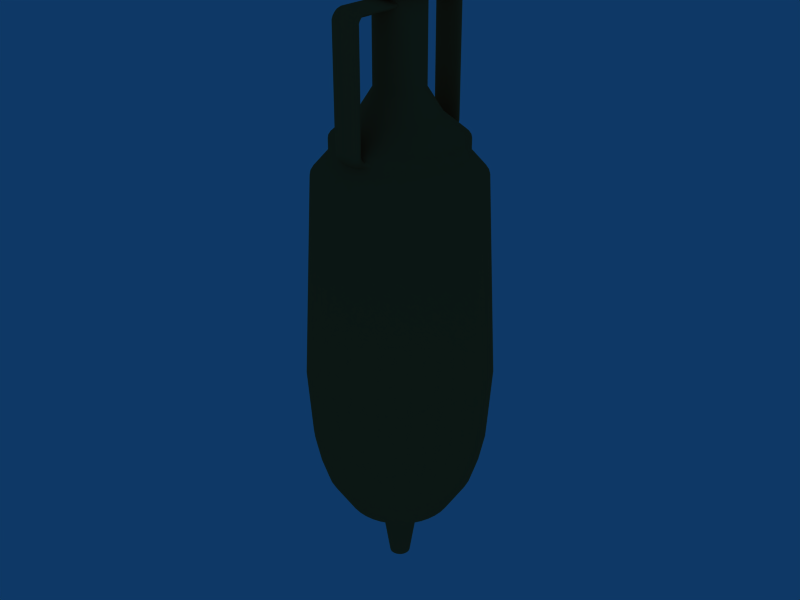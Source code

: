 # Source: amphora.blend  (saved by Blender 2.47.0; exported with 4.5.12 LTS)
import bpy
from mathutils import Matrix  # noqa: F401  (used for matrix-valued properties, if any)

bpy.ops.wm.read_factory_settings(use_empty=True)
scene = bpy.context.scene
scene.name = 'Scene'

# ---- collections
col_collection_1 = bpy.data.collections.new('Collection 1'); scene.collection.children.link(col_collection_1)

# ---- materials (node trees are filled in below, after node groups)
mat_material = bpy.data.materials.new('Material')
mat_material.alpha_threshold = 0.0
mat_material.diffuse_color = (0.8, 0.4, 0.2, 1.0)
mat_material.roughness = 0.5
mat_material.specular_intensity = 0.0
mat_material.line_color = (0.0, 0.0, 0.0, 1.0)

# ---- node groups
ng_auto_smooth = bpy.data.node_groups.new('Auto Smooth', 'GeometryNodeTree')
_s = ng_auto_smooth.interface.new_socket(name='Geometry', in_out='OUTPUT', socket_type='NodeSocketGeometry')
_s = ng_auto_smooth.interface.new_socket(name='Geometry', in_out='INPUT', socket_type='NodeSocketGeometry')
_s = ng_auto_smooth.interface.new_socket(name='Angle', in_out='INPUT', socket_type='NodeSocketFloat')
_s.subtype = 'ANGLE'
_s.min_value = 0.0
_s.max_value = 3.142
ng_auto_smooth.is_modifier = True
_N = ng_auto_smooth.nodes; _L = ng_auto_smooth.links
n0 = _N.new('NodeGroupOutput'); n0.name = 'Group Output'; n0.location = (480, -100)
n1 = _N.new('NodeGroupInput'); n1.name = 'Group Input'; n1.location = (-420, -300)
n2 = _N.new('NodeGroupInput'); n2.name = 'Group Input.001'; n2.location = (-60, -100)
n3 = _N.new('GeometryNodeSetShadeSmooth'); n3.name = 'Set Shade Smooth'; n3.location = (120, -100)
n3.domain = 'EDGE'
n4 = _N.new('GeometryNodeSetShadeSmooth'); n4.name = 'Set Shade Smooth.001'; n4.location = (300, -100)
n5 = _N.new('GeometryNodeInputMeshEdgeAngle'); n5.name = 'Edge Angle'; n5.location = (-420, -220)
n6 = _N.new('GeometryNodeInputEdgeSmooth'); n6.name = 'Is Edge Smooth'; n6.location = (-60, -160)
n7 = _N.new('GeometryNodeInputShadeSmooth'); n7.name = 'Is Face Smooth'; n7.location = (-240, -340)
n8 = _N.new('FunctionNodeBooleanMath'); n8.name = 'Boolean Math'; n8.location = (-60, -220)
n9 = _N.new('FunctionNodeCompare'); n9.name = 'Compare'; n9.location = (-240, -180)
n9.operation = 'LESS_EQUAL'
_L.new(n5.outputs[0], n9.inputs[0])
_L.new(n4.outputs[0], n0.inputs[0])
_L.new(n1.outputs[1], n9.inputs[1])
_L.new(n9.outputs[0], n8.inputs[0])
_L.new(n7.outputs[0], n8.inputs[1])
_L.new(n2.outputs[0], n3.inputs[0])
_L.new(n6.outputs[0], n3.inputs[1])
_L.new(n3.outputs[0], n4.inputs[0])
_L.new(n8.outputs[0], n3.inputs[2])
n0.is_active_output = True

# ---- material node trees

# ---- world
world_world = bpy.data.worlds.new('World'); scene.world = world_world
world_world.color = (0.05656, 0.2208, 0.4)
world_world.use_sun_shadow = False
world_world.sun_shadow_jitter_overblur = 0.0
world_world.cycles.sampling_method = 'MANUAL'
world_world.cycles.sample_map_resolution = 256

# ---- meshes
me_circle = bpy.data.meshes.new('Circle')
me_circle.from_pydata([(-0.7786, 1.373, -1.582e-07), (-0.5006, 1.017, -1.394e-07), (-0.2374, 0.7584, -1.315e-07), (-0.1122, 0.6049, -1.347e-07), (0.0, 0.5, 0.0), (0.0, 0.0, 0.0), (-0.1294, 0.0, 0.0), (-0.2049, 0.5, 0.0), (-0.3659, 0.7099, -1.685e-07), (-0.673, 0.9376, -1.933e-07), (-0.9313, 1.354, -2.296e-07), (-1.015, 1.615, -2.37e-07), (-1.088, 1.972, -2.52e-07), (-1.146, 2.811, -3.107e-07), (-1.015, 5.372, -5.149e-07), (-0.8, 5.618, 0.0), (-0.8, 5.796, 1.1e-08), (-0.4969, 6.052, -6.187e-07), (-0.3, 6.362, 0.0), (-0.3, 7.4, 0.0), (-0.4, 7.4, 0.0), (-0.4, 7.5, 0.0), (-0.2, 7.5, 0.0), (-0.2, 6.226, 0.0), (-0.6417, 5.609, -5.228e-07), (-0.881, 5.313, -5.008e-07), (-0.9131, 1.924, -1.975e-07), (-0.9018, 1.924, -0.1428), (-0.8702, 5.313, -0.1378), (-0.6338, 5.609, -0.1004), (-0.1975, 6.226, -0.03129), (-0.1975, 7.5, -0.03129), (-0.3951, 7.5, -0.06257), (-0.3951, 7.4, -0.06257), (-0.2963, 7.4, -0.04693), (-0.2963, 6.362, -0.04693), (-0.4908, 6.052, -0.07774), (-0.7902, 5.796, -0.1251), (-0.7902, 5.618, -0.1251), (-1.002, 5.372, -0.1588), (-1.132, 2.811, -0.1793), (-1.074, 1.972, -0.1701), (-1.002, 1.615, -0.1587), (-0.9198, 1.354, -0.1457), (-0.6647, 0.9376, -0.1053), (-0.3614, 0.7099, -0.05723), (-0.2024, 0.5, -0.03206), (-0.1278, -8.847e-10, -0.02024), (0.0, 0.0, 0.0), (-3.419e-09, 0.5, -2.691e-10), (-0.1108, 0.6049, -0.01755), (-0.2345, 0.7584, -0.03714), (-0.4944, 1.017, -0.07831), (-0.769, 1.373, -0.1218), (-0.7405, 1.373, -0.2406), (-0.4761, 1.017, -0.1547), (-0.2258, 0.7584, -0.07336), (-0.1067, 0.6049, -0.03466), (-6.754e-09, 0.5, -1.07e-09), (0.0, 0.0, 0.0), (-0.123, -1.748e-09, -0.03998), (-0.1949, 0.5, -0.06333), (-0.348, 0.7099, -0.1131), (-0.6401, 0.9376, -0.208), (-0.8857, 1.354, -0.2878), (-0.9648, 1.615, -0.3135), (-1.034, 1.972, -0.3361), (-1.09, 2.811, -0.3541), (-0.9653, 5.372, -0.3136), (-0.7608, 5.618, -0.2472), (-0.7608, 5.796, -0.2472), (-0.4726, 6.052, -0.1536), (-0.2853, 6.362, -0.09271), (-0.2853, 7.4, -0.0927), (-0.3804, 7.4, -0.1236), (-0.3804, 7.5, -0.1236), (-0.1902, 7.5, -0.0618), (-0.1902, 6.226, -0.0618), (-0.6103, 5.609, -0.1983), (-0.8379, 5.313, -0.2723), (-0.8684, 1.924, -0.2822), (-0.8136, 1.924, -0.4145), (-0.785, 5.313, -0.4), (-0.5718, 5.609, -0.2913), (-0.1782, 6.226, -0.0908), (-0.1782, 7.5, -0.0908), (-0.3564, 7.5, -0.1816), (-0.3564, 7.4, -0.1816), (-0.2673, 7.4, -0.1362), (-0.2673, 6.362, -0.1362), (-0.4428, 6.052, -0.2256), (-0.7128, 5.796, -0.3632), (-0.7128, 5.618, -0.3632), (-0.9043, 5.372, -0.4608), (-1.021, 2.811, -0.5202), (-0.9691, 1.972, -0.4938), (-0.9039, 1.615, -0.4606), (-0.8298, 1.354, -0.4228), (-0.5996, 0.9376, -0.3055), (-0.326, 0.7099, -0.1661), (-0.1826, 0.5, -0.09304), (-0.1153, -2.568e-09, -0.05874), (0.0, 0.0, 0.0), (-9.922e-09, 0.5, -2.382e-09), (-0.09994, 0.6049, -0.05092), (-0.2115, 0.7584, -0.1078), (-0.446, 1.017, -0.2273), (-0.6938, 1.373, -0.3535), (-0.6299, 1.373, -0.4577), (-0.405, 1.017, -0.2942), (-0.192, 0.7584, -0.1395), (-0.09075, 0.6049, -0.06593), (-1.285e-08, 0.5, -4.174e-09), (0.0, 0.0, 0.0), (-0.1047, -3.324e-09, -0.07605), (-0.1658, 0.5, -0.1205), (-0.296, 0.7099, -0.2151), (-0.5445, 0.9376, -0.3956), (-0.7534, 1.354, -0.5474), (-0.8207, 1.615, -0.5963), (-0.8799, 1.972, -0.6393), (-0.927, 2.811, -0.6735), (-0.8211, 5.372, -0.5966), (-0.6472, 5.618, -0.4702), (-0.6472, 5.796, -0.4702), (-0.402, 6.052, -0.2921), (-0.2427, 6.362, -0.1763), (-0.2427, 7.4, -0.1763), (-0.3236, 7.4, -0.2351), (-0.3236, 7.5, -0.2351), (-0.1618, 7.5, -0.1176), (-0.1618, 6.226, -0.1176), (-0.5191, 5.609, -0.3772), (-0.7128, 5.313, -0.5179), (-0.7387, 1.924, -0.5367), (-0.6457, 1.924, -0.6457), (-0.623, 5.313, -0.623), (-0.4538, 5.609, -0.4538), (-0.1414, 6.226, -0.1414), (-0.1414, 7.5, -0.1414), (-0.2828, 7.5, -0.2828), (-0.2828, 7.4, -0.2828), (-0.2121, 7.4, -0.2121), (-0.2121, 6.362, -0.2121), (-0.3514, 6.052, -0.3514), (-0.5657, 5.796, -0.5657), (-0.5657, 5.618, -0.5657), (-0.7177, 5.372, -0.7177), (-0.8103, 2.811, -0.8103), (-0.7691, 1.972, -0.7691), (-0.7174, 1.615, -0.7174), (-0.6585, 1.354, -0.6585), (-0.4759, 0.9376, -0.4759), (-0.2587, 0.7099, -0.2587), (-0.1449, 0.5, -0.1449), (-0.09149, -3.999e-09, -0.09149), (0.0, 0.0, 0.0), (-1.545e-08, 0.5, -6.401e-09), (-0.07932, 0.6049, -0.07932), (-0.1679, 0.7584, -0.1679), (-0.354, 1.017, -0.354), (-0.5506, 1.373, -0.5506), (-0.4577, 1.373, -0.6299), (-0.2942, 1.017, -0.405), (-0.1395, 0.7584, -0.192), (-0.06593, 0.6049, -0.09075), (-1.768e-08, 0.5, -9.009e-09), (0.0, 0.0, 0.0), (-0.07605, -4.575e-09, -0.1047), (-0.1205, 0.5, -0.1658), (-0.2151, 0.7099, -0.296), (-0.3956, 0.9376, -0.5445), (-0.5474, 1.354, -0.7534), (-0.5963, 1.615, -0.8207), (-0.6393, 1.972, -0.8799), (-0.6735, 2.811, -0.927), (-0.5966, 5.372, -0.8211), (-0.4702, 5.618, -0.6472), (-0.4702, 5.796, -0.6472), (-0.2921, 6.052, -0.402), (-0.1763, 6.362, -0.2427), (-0.1763, 7.4, -0.2427), (-0.2351, 7.4, -0.3236), (-0.2351, 7.5, -0.3236), (-0.1176, 7.5, -0.1618), (-0.1176, 6.226, -0.1618), (-0.3772, 5.609, -0.5191), (-0.5179, 5.313, -0.7128), (-0.5367, 1.924, -0.7387), (-0.4145, 1.924, -0.8136), (-0.4, 5.313, -0.785), (-0.2913, 5.609, -0.5718), (-0.0908, 6.226, -0.1782), (-0.0908, 7.5, -0.1782), (-0.1816, 7.5, -0.3564), (-0.1816, 7.4, -0.3564), (-0.1362, 7.4, -0.2673), (-0.1362, 6.362, -0.2673), (-0.2256, 6.052, -0.4428), (-0.3632, 5.796, -0.7128), (-0.3632, 5.618, -0.7128), (-0.4608, 5.372, -0.9043), (-0.5202, 2.811, -1.021), (-0.4938, 1.972, -0.9691), (-0.4606, 1.615, -0.9039), (-0.4228, 1.354, -0.8298), (-0.3055, 0.9376, -0.5996), (-0.1661, 0.7099, -0.326), (-0.09304, 0.5, -0.1826), (-0.05874, -5.039e-09, -0.1153), (0.0, 0.0, 0.0), (-1.947e-08, 0.5, -1.193e-08), (-0.05092, 0.6049, -0.09994), (-0.1078, 0.7584, -0.2115), (-0.2273, 1.017, -0.446), (-0.3535, 1.373, -0.6938), (-0.2406, 1.373, -0.7405), (-0.1547, 1.017, -0.4761), (-0.07336, 0.7584, -0.2258), (-0.03466, 0.6049, -0.1067), (-2.079e-08, 0.5, -1.51e-08), (0.0, 0.0, 0.0), (-0.03998, -5.379e-09, -0.123), (-0.06333, 0.5, -0.1949), (-0.1131, 0.7099, -0.348), (-0.208, 0.9376, -0.6401), (-0.2878, 1.354, -0.8857), (-0.3135, 1.615, -0.9648), (-0.3361, 1.972, -1.034), (-0.3541, 2.811, -1.09), (-0.3136, 5.372, -0.9653), (-0.2472, 5.618, -0.7608), (-0.2472, 5.796, -0.7608), (-0.1536, 6.052, -0.4726), (-0.09271, 6.362, -0.2853), (-0.09271, 7.4, -0.2853), (-0.1236, 7.4, -0.3804), (-0.1236, 7.5, -0.3804), (-0.0618, 7.5, -0.1902), (-0.0618, 6.226, -0.1902), (-0.1983, 5.609, -0.6103), (-0.2723, 5.313, -0.8379), (-0.2822, 1.924, -0.8684), (-0.1428, 1.924, -0.9018), (-0.1378, 5.313, -0.8702), (-0.1004, 5.609, -0.6338), (-0.03129, 6.226, -0.1975), (-0.03129, 7.5, -0.1975), (-0.06257, 7.5, -0.3951), (-0.06257, 7.4, -0.3951), (-0.04693, 7.4, -0.2963), (-0.04693, 6.362, -0.2963), (-0.07774, 6.052, -0.4908), (-0.1251, 5.796, -0.7902), (-0.1251, 5.618, -0.7902), (-0.1588, 5.372, -1.002), (-0.1793, 2.811, -1.132), (-0.1701, 1.972, -1.074), (-0.1587, 1.615, -1.002), (-0.1457, 1.354, -0.9198), (-0.1053, 0.9376, -0.6647), (-0.05723, 0.7099, -0.3614), (-0.03206, 0.5, -0.2024), (-0.02024, -5.586e-09, -0.1278), (0.0, 0.0, 0.0), (-2.159e-08, 0.5, -1.844e-08), (-0.01755, 0.6049, -0.1108), (-0.03714, 0.7584, -0.2345), (-0.07831, 1.017, -0.4944), (-0.1218, 1.373, -0.769), (4.817e-08, 1.373, -0.7786), (7.198e-08, 1.017, -0.5006), (9.403e-08, 0.7584, -0.2374), (9.973e-08, 0.6049, -0.1122), (-2.186e-08, 0.5, -2.186e-08), (0.0, 0.0, 0.0), (-1.482e-08, -5.655e-09, -0.1294), (-4.335e-08, 0.5, -0.2049), (1.092e-07, 0.7099, -0.3659), (1.272e-07, 0.9376, -0.673), (9.559e-08, 1.354, -0.9313), (1.54e-07, 1.615, -1.015), (1.403e-07, 1.972, -1.088), (1.44e-07, 2.811, -1.146), (2.386e-07, 5.372, -1.015), (-3.216e-07, 5.618, -0.8), (-3.228e-07, 5.796, -0.8), (2.998e-07, 6.052, -0.4969), (-2.864e-07, 6.362, -0.3), (-3.632e-07, 7.4, -0.3), (-3.501e-07, 7.4, -0.4), (-3.562e-07, 7.5, -0.4), (-3.273e-07, 7.5, -0.2), (-2.938e-07, 6.226, -0.2), (2.403e-07, 5.609, -0.6417), (2.266e-07, 5.313, -0.881), (3.576e-08, 1.924, -0.9131), (0.1428, 1.924, -0.9018), (0.1378, 5.313, -0.8702), (0.1004, 5.609, -0.6338), (0.03129, 6.226, -0.1975), (0.03129, 7.5, -0.1975), (0.06257, 7.5, -0.3951), (0.06257, 7.4, -0.3951), (0.04693, 7.4, -0.2963), (0.04693, 6.362, -0.2963), (0.07774, 6.052, -0.4908), (0.1251, 5.796, -0.7902), (0.1251, 5.618, -0.7902), (0.1588, 5.372, -1.002), (0.1793, 2.811, -1.132), (0.1701, 1.972, -1.074), (0.1587, 1.615, -1.002), (0.1457, 1.354, -0.9198), (0.1053, 0.9376, -0.6647), (0.05723, 0.7099, -0.3614), (0.03206, 0.5, -0.2024), (0.02024, -5.586e-09, -0.1278), (0.0, 0.0, 0.0), (-2.159e-08, 0.5, -2.527e-08), (0.01755, 0.6049, -0.1108), (0.03714, 0.7584, -0.2345), (0.07831, 1.017, -0.4944), (0.1218, 1.373, -0.769), (0.2406, 1.373, -0.7405), (0.1547, 1.017, -0.4761), (0.07336, 0.7584, -0.2258), (0.03466, 0.6049, -0.1067), (-2.079e-08, 0.5, -2.861e-08), (0.0, 0.0, 0.0), (0.03998, -5.379e-09, -0.123), (0.06333, 0.5, -0.1949), (0.1131, 0.7099, -0.348), (0.208, 0.9376, -0.6401), (0.2878, 1.354, -0.8857), (0.3135, 1.615, -0.9648), (0.3361, 1.972, -1.034), (0.3541, 2.811, -1.09), (0.3136, 5.372, -0.9653), (0.2472, 5.618, -0.7608), (0.2472, 5.796, -0.7608), (0.1536, 6.052, -0.4726), (0.0927, 6.362, -0.2853), (0.0927, 7.4, -0.2853), (0.1236, 7.4, -0.3804), (0.1236, 7.5, -0.3804), (0.0618, 7.5, -0.1902), (0.0618, 6.226, -0.1902), (0.1983, 5.609, -0.6103), (0.2723, 5.313, -0.8379), (0.2822, 1.924, -0.8684), (0.4145, 1.924, -0.8136), (0.4, 5.313, -0.785), (0.2913, 5.609, -0.5718), (0.0908, 6.226, -0.1782), (0.0908, 7.5, -0.1782), (0.1816, 7.5, -0.3564), (0.1816, 7.4, -0.3564), (0.1362, 7.4, -0.2673), (0.1362, 6.362, -0.2673), (0.2256, 6.052, -0.4428), (0.3632, 5.796, -0.7128), (0.3632, 5.618, -0.7128), (0.4608, 5.372, -0.9043), (0.5202, 2.811, -1.021), (0.4938, 1.972, -0.9691), (0.4606, 1.615, -0.9039), (0.4228, 1.354, -0.8298), (0.3055, 0.9376, -0.5996), (0.1661, 0.7099, -0.326), (0.09304, 0.5, -0.1826), (0.05874, -5.039e-09, -0.1153), (0.0, 0.0, 0.0), (-1.947e-08, 0.5, -3.178e-08), (0.05092, 0.6049, -0.09994), (0.1078, 0.7584, -0.2115), (0.2273, 1.017, -0.446), (0.3535, 1.373, -0.6938), (0.4577, 1.373, -0.6299), (0.2942, 1.017, -0.405), (0.1395, 0.7584, -0.192), (0.06593, 0.6049, -0.09075), (-1.768e-08, 0.5, -3.47e-08), (0.0, 0.0, 0.0), (0.07605, -4.575e-09, -0.1047), (0.1205, 0.5, -0.1658), (0.2151, 0.7099, -0.296), (0.3956, 0.9376, -0.5445), (0.5474, 1.354, -0.7534), (0.5963, 1.615, -0.8207), (0.6393, 1.972, -0.8799), (0.6735, 2.811, -0.927), (0.5966, 5.372, -0.8211), (0.4702, 5.618, -0.6472), (0.4702, 5.796, -0.6472), (0.2921, 6.052, -0.402), (0.1763, 6.362, -0.2427), (0.1763, 7.4, -0.2427), (0.2351, 7.4, -0.3236), (0.2351, 7.5, -0.3236), (0.1176, 7.5, -0.1618), (0.1176, 6.226, -0.1618), (0.3772, 5.609, -0.5191), (0.5179, 5.313, -0.7128), (0.5367, 1.924, -0.7387), (0.6457, 1.924, -0.6457), (0.623, 5.313, -0.623), (0.4538, 5.609, -0.4538), (0.1414, 6.226, -0.1414), (0.1414, 7.5, -0.1414), (0.2828, 7.5, -0.2828), (0.2828, 7.4, -0.2828), (0.2121, 7.4, -0.2121), (0.2121, 6.362, -0.2121), (0.3514, 6.052, -0.3514), (0.5657, 5.796, -0.5657), (0.5657, 5.618, -0.5657), (0.7177, 5.372, -0.7177), (0.8103, 2.811, -0.8103), (0.7691, 1.972, -0.7691), (0.7174, 1.615, -0.7174), (0.6585, 1.354, -0.6585), (0.4759, 0.9376, -0.4759), (0.2587, 0.7099, -0.2587), (0.1449, 0.5, -0.1449), (0.09149, -3.999e-09, -0.09149), (0.0, 0.0, 0.0), (-1.545e-08, 0.5, -3.731e-08), (0.07932, 0.6049, -0.07932), (0.1679, 0.7584, -0.1679), (0.354, 1.017, -0.354), (0.5506, 1.373, -0.5506), (0.6299, 1.373, -0.4577), (0.405, 1.017, -0.2942), (0.192, 0.7584, -0.1395), (0.09075, 0.6049, -0.06593), (-1.285e-08, 0.5, -3.954e-08), (0.0, 0.0, 0.0), (0.1047, -3.324e-09, -0.07605), (0.1658, 0.5, -0.1205), (0.296, 0.7099, -0.2151), (0.5445, 0.9376, -0.3956), (0.7534, 1.354, -0.5474), (0.8207, 1.615, -0.5963), (0.8799, 1.972, -0.6393), (0.927, 2.811, -0.6735), (0.8211, 5.372, -0.5966), (0.6472, 5.618, -0.4702), (0.6472, 5.796, -0.4702), (0.402, 6.052, -0.2921), (0.2427, 6.362, -0.1763), (0.2427, 7.4, -0.1763), (0.3236, 7.4, -0.2351), (0.3236, 7.5, -0.2351), (0.1618, 7.5, -0.1176), (0.1618, 6.226, -0.1176), (0.5191, 5.609, -0.3772), (0.7128, 5.313, -0.5179), (0.7387, 1.924, -0.5367), (0.8136, 1.924, -0.4145), (0.785, 5.313, -0.4), (0.5718, 5.609, -0.2913), (0.1782, 6.226, -0.0908), (0.1782, 7.5, -0.0908), (0.3564, 7.5, -0.1816), (0.3564, 7.4, -0.1816), (0.2673, 7.4, -0.1362), (0.2673, 6.362, -0.1362), (0.4428, 6.052, -0.2256), (0.7128, 5.796, -0.3632), (0.7128, 5.618, -0.3632), (0.9043, 5.372, -0.4608), (1.021, 2.811, -0.5202), (0.9691, 1.972, -0.4938), (0.9039, 1.615, -0.4606), (0.8298, 1.354, -0.4228), (0.5996, 0.9376, -0.3055), (0.326, 0.7099, -0.1661), (0.1826, 0.5, -0.09304), (0.1153, -2.568e-09, -0.05874), (0.0, 0.0, 0.0), (-9.922e-09, 0.5, -4.133e-08), (0.09994, 0.6049, -0.05092), (0.2115, 0.7584, -0.1078), (0.446, 1.017, -0.2273), (0.6938, 1.373, -0.3535), (0.7405, 1.373, -0.2406), (0.4761, 1.017, -0.1547), (0.2258, 0.7584, -0.07336), (0.1067, 0.6049, -0.03466), (-6.754e-09, 0.5, -4.264e-08), (0.0, 0.0, 0.0), (0.123, -1.748e-09, -0.03998), (0.1949, 0.5, -0.06333), (0.348, 0.7099, -0.1131), (0.6401, 0.9376, -0.208), (0.8857, 1.354, -0.2878), (0.9648, 1.615, -0.3135), (1.034, 1.972, -0.3361), (1.09, 2.811, -0.3541), (0.9653, 5.372, -0.3136), (0.7608, 5.618, -0.2472), (0.7608, 5.796, -0.2472), (0.4726, 6.052, -0.1536), (0.2853, 6.362, -0.09271), (0.2853, 7.4, -0.09271), (0.3804, 7.4, -0.1236), (0.3804, 7.5, -0.1236), (0.1902, 7.5, -0.0618), (0.1902, 6.226, -0.0618), (0.6103, 5.609, -0.1983), (0.8379, 5.313, -0.2723), (0.8684, 1.924, -0.2822), (0.9018, 1.924, -0.1428), (0.8702, 5.313, -0.1378), (0.6338, 5.609, -0.1004), (0.1975, 6.226, -0.03129), (0.1975, 7.5, -0.03129), (0.3951, 7.5, -0.06257), (0.3951, 7.4, -0.06257), (0.2963, 7.4, -0.04693), (0.2963, 6.362, -0.04693), (0.4908, 6.052, -0.07774), (0.7902, 5.796, -0.1251), (0.7902, 5.618, -0.1251), (1.002, 5.372, -0.1588), (1.132, 2.811, -0.1793), (1.074, 1.972, -0.1701), (1.002, 1.615, -0.1587), (0.9198, 1.354, -0.1457), (0.6647, 0.9376, -0.1053), (0.3614, 0.7099, -0.05723), (0.2024, 0.5, -0.03206), (0.1278, -8.847e-10, -0.02024), (0.0, 0.0, 0.0), (-3.419e-09, 0.5, -4.344e-08), (0.1108, 0.6049, -0.01755), (0.2345, 0.7584, -0.03714), (0.4944, 1.017, -0.07831), (0.769, 1.373, -0.1218), (0.7786, 1.373, -7.368e-08), (0.5006, 1.017, -1.531e-08), (0.2374, 0.7584, 2.89e-08), (0.1122, 0.6049, 6.491e-08), (-1.017e-14, 0.5, -4.371e-08), (0.0, 0.0, 0.0), (0.1294, -1.938e-15, -1.568e-08), (0.2049, 0.5, -8.337e-08), (0.3659, 0.7099, 5.037e-08), (0.673, 0.9376, 7.812e-08), (0.9313, 1.354, -3.373e-08), (1.015, 1.615, 1.018e-08), (1.088, 1.972, -7.494e-08), (1.146, 2.811, -6.984e-08), (1.015, 5.372, -1.114e-08), (0.8, 5.618, -6.58e-07), (0.8, 5.796, -6.581e-07), (0.4969, 6.052, 1.759e-08), (0.3, 6.362, -5.697e-07), (0.3, 7.4, -6.897e-07), (0.4, 7.4, -7.134e-07), (0.4, 7.5, -6.968e-07), (0.2, 7.5, -6.725e-07), (0.2, 6.226, -5.802e-07), (0.6417, 5.609, -4.274e-08), (0.881, 5.313, -7.162e-08), (0.9131, 1.924, -1.341e-07), (-0.1224, 7.184, -0.8985), (-0.0962, 7.184, -0.8975), (-0.06627, 7.184, -0.8924), (-0.03378, 7.184, -0.8866), (-5.475e-07, 7.184, -0.8838), (0.03378, 7.184, -0.8866), (0.06627, 7.184, -0.8924), (0.0962, 7.184, -0.8975), (0.1224, 7.184, -0.8985), (0.144, 7.184, -0.893), (0.16, 7.184, -0.8812), (0.1698, 7.184, -0.868), (0.1732, 7.184, -0.8544), (0.1698, 7.184, -0.8407), (0.16, 7.184, -0.8276), (0.144, 7.184, -0.8155), (0.1224, 7.184, -0.8049), (0.0962, 7.184, -0.7962), (0.06627, 7.184, -0.7897), (0.03378, 7.184, -0.7857), (-5.475e-07, 7.184, -0.7844), (-0.03378, 7.184, -0.7857), (-0.06627, 7.184, -0.7897), (-0.0962, 7.184, -0.7962), (-0.1224, 7.184, -0.8049), (-0.144, 7.184, -0.8155), (-0.16, 7.184, -0.8276), (-0.1698, 7.184, -0.8407), (-0.1732, 7.184, -0.8544), (-0.1698, 7.184, -0.868), (-0.16, 7.184, -0.8812), (-0.144, 7.184, -0.893), (-0.1224, 5.83, -0.8985), (-0.0962, 5.83, -0.8975), (-0.06627, 5.83, -0.8924), (-0.03378, 5.83, -0.8866), (-5.475e-07, 5.83, -0.8838), (0.03378, 5.83, -0.8866), (0.06627, 5.83, -0.8924), (0.0962, 5.83, -0.8975), (0.1224, 5.83, -0.8985), (0.144, 5.83, -0.893), (0.16, 5.83, -0.8812), (0.1698, 5.83, -0.868), (0.1732, 5.83, -0.8544), (0.1698, 5.83, -0.8407), (0.16, 5.83, -0.8276), (0.144, 5.83, -0.8155), (0.1224, 5.83, -0.8049), (0.0962, 5.83, -0.7962), (0.06627, 5.83, -0.7897), (0.03378, 5.83, -0.7857), (6.321e-07, 5.83, -0.7844), (-0.03378, 5.83, -0.7857), (-0.06627, 5.83, -0.7897), (-0.0962, 5.83, -0.7962), (-0.1224, 5.83, -0.8049), (-0.144, 5.83, -0.8155), (-0.16, 5.83, -0.8276), (-0.1698, 5.83, -0.8407), (-0.1732, 5.83, -0.8544), (-0.1698, 5.83, -0.868), (-0.16, 5.83, -0.8812), (-0.144, 5.83, -0.893), (-0.1224, 5.795, -0.8976), (-0.0962, 5.793, -0.8963), (-0.06627, 5.792, -0.8911), (-0.03378, 5.791, -0.8852), (-5.475e-07, 5.791, -0.8824), (0.03378, 5.791, -0.8852), (0.06627, 5.792, -0.8911), (0.0962, 5.793, -0.8963), (0.1224, 5.795, -0.8976), (0.144, 5.796, -0.8922), (0.16, 5.799, -0.8806), (0.1698, 5.801, -0.8678), (0.1732, 5.803, -0.8544), (0.1698, 5.806, -0.841), (0.16, 5.808, -0.8281), (0.144, 5.81, -0.8162), (0.1224, 5.812, -0.8058), (0.0962, 5.814, -0.7973), (0.06627, 5.815, -0.791), (0.03378, 5.815, -0.787), (6.321e-07, 5.816, -0.7857), (-0.03378, 5.815, -0.787), (-0.06627, 5.815, -0.791), (-0.0962, 5.814, -0.7973), (-0.1224, 5.812, -0.8058), (-0.144, 5.81, -0.8162), (-0.16, 5.808, -0.8281), (-0.1698, 5.806, -0.841), (-0.1732, 5.803, -0.8544), (-0.1698, 5.801, -0.8678), (-0.16, 5.799, -0.8806), (-0.144, 5.796, -0.8922), (-0.1224, 5.753, -0.8829), (-0.0962, 5.75, -0.8808), (-0.06627, 5.747, -0.8749), (-0.03378, 5.745, -0.8686), (-5.557e-07, 5.745, -0.8657), (0.03378, 5.745, -0.8686), (0.06627, 5.747, -0.8749), (0.0962, 5.75, -0.8808), (0.1224, 5.753, -0.8829), (0.144, 5.758, -0.8786), (0.16, 5.763, -0.8682), (0.1698, 5.769, -0.8567), (0.1732, 5.775, -0.8446), (0.1698, 5.781, -0.8326), (0.16, 5.786, -0.8211), (0.144, 5.791, -0.8104), (0.1224, 5.796, -0.8011), (0.0962, 5.8, -0.7934), (0.06627, 5.802, -0.7877), (0.03378, 5.804, -0.7842), (6.238e-07, 5.805, -0.783), (-0.03378, 5.804, -0.7842), (-0.06627, 5.802, -0.7877), (-0.0962, 5.8, -0.7934), (-0.1224, 5.796, -0.8011), (-0.144, 5.791, -0.8104), (-0.16, 5.786, -0.8211), (-0.1698, 5.781, -0.8326), (-0.1732, 5.775, -0.8446), (-0.1698, 5.769, -0.8567), (-0.16, 5.763, -0.8682), (-0.144, 5.758, -0.8786), (-0.1224, 5.718, -0.8637), (-0.0962, 5.712, -0.855), (-0.06627, 5.708, -0.8481), (-0.03378, 5.706, -0.8413), (-5.647e-07, 5.705, -0.8381), (0.03378, 5.706, -0.8413), (0.06627, 5.708, -0.8481), (0.0962, 5.712, -0.855), (0.1224, 5.718, -0.8637), (0.144, 5.724, -0.856), (0.16, 5.732, -0.8472), (0.1698, 5.74, -0.8376), (0.1732, 5.748, -0.8276), (0.1698, 5.757, -0.8176), (0.16, 5.765, -0.8081), (0.144, 5.772, -0.7992), (0.1224, 5.779, -0.7915), (0.0962, 5.784, -0.7851), (0.06627, 5.788, -0.7804), (0.03378, 5.791, -0.7775), (6.149e-07, 5.792, -0.7765), (-0.03378, 5.791, -0.7775), (-0.06627, 5.788, -0.7804), (-0.0962, 5.784, -0.7851), (-0.1224, 5.779, -0.7915), (-0.144, 5.772, -0.7992), (-0.16, 5.765, -0.8081), (-0.1698, 5.757, -0.8176), (-0.1732, 5.748, -0.8276), (-0.1698, 5.74, -0.8376), (-0.16, 5.732, -0.8472), (-0.144, 5.724, -0.856), (-0.1224, 5.685, -0.8144), (-0.0962, 5.678, -0.8177), (-0.06627, 5.672, -0.8201), (-0.03378, 5.669, -0.8216), (-5.75e-07, 5.668, -0.8221), (0.03378, 5.669, -0.8216), (0.06627, 5.672, -0.8201), (0.0962, 5.678, -0.8177), (0.1224, 5.685, -0.8144), (0.144, 5.694, -0.8105), (0.16, 5.704, -0.806), (0.1698, 5.715, -0.8011), (0.1732, 5.726, -0.796), (0.1698, 5.738, -0.7909), (0.16, 5.749, -0.786), (0.144, 5.759, -0.7815), (0.1224, 5.768, -0.7775), (0.0962, 5.775, -0.7743), (0.06627, 5.781, -0.7719), (0.03378, 5.784, -0.7704), (6.045e-07, 5.785, -0.7699), (-0.03378, 5.784, -0.7704), (-0.06627, 5.781, -0.7719), (-0.0962, 5.775, -0.7743), (-0.1224, 5.768, -0.7775), (-0.144, 5.759, -0.7815), (-0.16, 5.749, -0.786), (-0.1698, 5.738, -0.7909), (-0.1732, 5.726, -0.796), (-0.1698, 5.715, -0.8011), (-0.16, 5.704, -0.806), (-0.144, 5.694, -0.8105), (-0.1749, 5.652, -0.7602), (-0.1374, 5.64, -0.7604), (-0.09468, 5.632, -0.7604), (-0.04827, 5.627, -0.7605), (-6.554e-07, 5.625, -0.7605), (0.04827, 5.627, -0.7605), (0.09467, 5.632, -0.7604), (0.1374, 5.64, -0.7604), (0.1749, 5.652, -0.7602), (0.2057, 5.665, -0.7601), (0.2286, 5.681, -0.7599), (0.2426, 5.698, -0.7597), (0.2474, 5.715, -0.7595), (0.2426, 5.733, -0.7593), (0.2286, 5.75, -0.7591), (0.2057, 5.766, -0.7589), (0.1749, 5.779, -0.7588), (0.1374, 5.79, -0.7586), (0.09468, 5.799, -0.7585), (0.04827, 5.804, -0.7585), (1.03e-06, 5.806, -0.7585), (-0.04827, 5.804, -0.7585), (-0.09468, 5.799, -0.7585), (-0.1374, 5.79, -0.7586), (-0.1749, 5.779, -0.7588), (-0.2057, 5.766, -0.7589), (-0.2286, 5.75, -0.7591), (-0.2426, 5.733, -0.7593), (-0.2474, 5.715, -0.7595), (-0.2426, 5.698, -0.7597), (-0.2286, 5.681, -0.7599), (-0.2057, 5.665, -0.7601), (-0.1224, 7.223, -0.8965), (-0.0962, 7.225, -0.8951), (-0.06627, 7.227, -0.8897), (-0.03378, 7.228, -0.8838), (-5.475e-07, 7.228, -0.8809), (0.03378, 7.228, -0.8838), (0.06627, 7.227, -0.8897), (0.0962, 7.225, -0.8951), (0.1224, 7.223, -0.8965), (0.144, 7.22, -0.8914), (0.16, 7.217, -0.8801), (0.1698, 7.214, -0.8675), (0.1732, 7.21, -0.8544), (0.1698, 7.207, -0.8413), (0.16, 7.204, -0.8287), (0.144, 7.201, -0.8171), (0.1224, 7.198, -0.8069), (0.0962, 7.196, -0.7985), (0.06627, 7.194, -0.7923), (0.03378, 7.193, -0.7885), (-5.475e-07, 7.193, -0.7872), (-0.03378, 7.193, -0.7885), (-0.06627, 7.194, -0.7923), (-0.0962, 7.196, -0.7985), (-0.1224, 7.198, -0.8069), (-0.144, 7.201, -0.8171), (-0.16, 7.204, -0.8287), (-0.1698, 7.207, -0.8413), (-0.1732, 7.21, -0.8544), (-0.1698, 7.214, -0.8675), (-0.16, 7.217, -0.8801), (-0.144, 7.22, -0.8914), (-0.0962, 7.269, -0.875), (-0.1224, 7.264, -0.8777), (-0.06627, 7.272, -0.8688), (-0.03378, 7.274, -0.8623), (-5.491e-07, 7.275, -0.8592), (0.03378, 7.274, -0.8623), (0.06627, 7.272, -0.8688), (0.0962, 7.269, -0.875), (0.1224, 7.264, -0.8777), (0.144, 7.259, -0.874), (0.16, 7.252, -0.8644), (0.1698, 7.246, -0.8536), (0.1732, 7.239, -0.8424), (0.1698, 7.231, -0.8312), (0.16, 7.225, -0.8205), (0.144, 7.218, -0.8105), (0.1224, 7.213, -0.8018), (0.0962, 7.208, -0.7947), (0.06627, 7.205, -0.7894), (0.03378, 7.203, -0.7861), (-5.491e-07, 7.202, -0.785), (-0.03378, 7.203, -0.7861), (-0.06627, 7.205, -0.7894), (-0.0962, 7.208, -0.7947), (-0.1224, 7.213, -0.8018), (-0.144, 7.218, -0.8105), (-0.16, 7.225, -0.8205), (-0.1698, 7.231, -0.8312), (-0.1732, 7.239, -0.8424), (-0.1698, 7.246, -0.8536), (-0.16, 7.252, -0.8644), (-0.144, 7.259, -0.874), (-0.1224, 7.298, -0.8483), (-0.0962, 7.304, -0.8439), (-0.06627, 7.308, -0.8363), (-0.03378, 7.311, -0.8289), (-5.505e-07, 7.312, -0.8256), (0.03378, 7.311, -0.8289), (0.06627, 7.308, -0.8363), (0.0962, 7.304, -0.8439), (0.1224, 7.298, -0.8483), (0.144, 7.29, -0.8469), (0.16, 7.281, -0.8397), (0.1698, 7.272, -0.8317), (0.1732, 7.262, -0.8233), (0.1698, 7.253, -0.8149), (0.16, 7.243, -0.8069), (0.144, 7.235, -0.7994), (0.1224, 7.227, -0.7929), (0.0962, 7.221, -0.7876), (0.06627, 7.216, -0.7836), (0.03378, 7.213, -0.7812), (-5.505e-07, 7.212, -0.7804), (-0.03378, 7.213, -0.7812), (-0.06627, 7.216, -0.7836), (-0.0962, 7.221, -0.7876), (-0.1224, 7.227, -0.7929), (-0.144, 7.235, -0.7994), (-0.16, 7.243, -0.8069), (-0.1698, 7.253, -0.8149), (-0.1732, 7.262, -0.8233), (-0.1698, 7.272, -0.8317), (-0.16, 7.281, -0.8397), (-0.144, 7.29, -0.8469), (-0.1224, 7.328, -0.8087), (-0.0962, 7.336, -0.811), (-0.06627, 7.341, -0.786), (-0.03378, 7.345, -0.7773), (-5.519e-07, 7.346, -0.7735), (0.03378, 7.345, -0.7773), (0.06627, 7.341, -0.786), (0.0962, 7.336, -0.811), (0.1224, 7.328, -0.8087), (0.144, 7.319, -0.806), (0.16, 7.308, -0.8028), (0.1698, 7.297, -0.7994), (0.1732, 7.285, -0.7958), (0.1698, 7.273, -0.7922), (0.16, 7.262, -0.7888), (0.144, 7.251, -0.7856), (0.1224, 7.242, -0.7829), (0.0962, 7.234, -0.7806), (0.06627, 7.229, -0.7789), (0.03378, 7.225, -0.7779), (-5.519e-07, 7.224, -0.7775), (-0.03378, 7.225, -0.7779), (-0.06627, 7.229, -0.7789), (-0.0962, 7.234, -0.7806), (-0.1224, 7.242, -0.7829), (-0.144, 7.251, -0.7856), (-0.16, 7.262, -0.7888), (-0.1698, 7.273, -0.7922), (-0.1732, 7.285, -0.7958), (-0.1698, 7.297, -0.7994), (-0.16, 7.308, -0.8028), (-0.144, 7.319, -0.806), (-0.0962, 7.348, -0.7614), (-0.1224, 7.34, -0.7613), (-0.06627, 7.354, -0.7614), (-0.03378, 7.358, -0.7614), (-5.525e-07, 7.359, -0.7614), (0.03378, 7.358, -0.7614), (0.06627, 7.354, -0.7614), (0.0962, 7.348, -0.7614), (0.1224, 7.34, -0.7613), (0.144, 7.331, -0.7613), (0.16, 7.32, -0.7613), (0.1698, 7.308, -0.7612), (0.1732, 7.296, -0.7611), (0.1698, 7.283, -0.7611), (0.16, 7.272, -0.761), (0.144, 7.261, -0.761), (0.1224, 7.251, -0.761), (0.0962, 7.243, -0.7609), (0.06627, 7.237, -0.7609), (0.03378, 7.234, -0.7609), (-5.525e-07, 7.233, -0.7609), (-0.03378, 7.234, -0.7609), (-0.06627, 7.237, -0.7609), (-0.0962, 7.243, -0.7609), (-0.1224, 7.251, -0.761), (-0.144, 7.261, -0.761), (-0.16, 7.272, -0.761), (-0.1698, 7.283, -0.7611), (-0.1732, 7.296, -0.7611), (-0.1698, 7.308, -0.7612), (-0.16, 7.32, -0.7613), (-0.144, 7.331, -0.7613), (-0.0962, 7.348, -0.4403), (-0.1224, 7.34, -0.4402), (-0.06627, 7.354, -0.4403), (-0.03378, 7.358, -0.4403), (-5.525e-07, 7.359, -0.4403), (0.03378, 7.358, -0.4403), (0.06627, 7.354, -0.4403), (0.0962, 7.348, -0.4403), (0.1224, 7.34, -0.4402), (0.144, 7.331, -0.4402), (0.16, 7.32, -0.4402), (0.1698, 7.308, -0.4401), (0.1732, 7.296, -0.4401), (0.1698, 7.283, -0.44), (0.16, 7.272, -0.44), (0.144, 7.261, -0.4399), (0.1224, 7.251, -0.4399), (0.0962, 7.243, -0.4398), (0.06627, 7.237, -0.4398), (0.03378, 7.234, -0.4398), (-5.525e-07, 7.233, -0.4398), (-0.03378, 7.234, -0.4398), (-0.06627, 7.237, -0.4398), (-0.0962, 7.243, -0.4398), (-0.1224, 7.251, -0.4399), (-0.144, 7.261, -0.4399), (-0.16, 7.272, -0.44), (-0.1698, 7.283, -0.44), (-0.1732, 7.296, -0.4401), (-0.1698, 7.308, -0.4401), (-0.16, 7.32, -0.4402), (-0.144, 7.331, -0.4402), (-0.1224, 7.34, -0.2377), (-0.0962, 7.348, -0.2377), (-0.06627, 7.354, -0.2377), (-0.03378, 7.358, -0.2378), (-5.525e-07, 7.359, -0.2378), (0.03378, 7.358, -0.2378), (0.06627, 7.354, -0.2377), (0.0962, 7.348, -0.2377), (0.1224, 7.34, -0.2377), (0.144, 7.331, -0.2377), (0.16, 7.32, -0.2376), (0.1698, 7.308, -0.2376), (0.1732, 7.296, -0.2375), (0.1698, 7.283, -0.2375), (0.16, 7.272, -0.2374), (0.144, 7.261, -0.2374), (0.1224, 7.251, -0.2373), (0.0962, 7.243, -0.2373), (0.06627, 7.237, -0.2373), (0.03378, 7.234, -0.2372), (-5.525e-07, 7.233, -0.2372), (-0.03378, 7.234, -0.2372), (-0.06627, 7.237, -0.2373), (-0.0962, 7.243, -0.2373), (-0.1224, 7.251, -0.2373), (-0.144, 7.261, -0.2374), (-0.16, 7.272, -0.2374), (-0.1698, 7.283, -0.2375), (-0.1732, 7.296, -0.2375), (-0.1698, 7.308, -0.2376), (-0.16, 7.32, -0.2376), (-0.144, 7.331, -0.2377)], [], [(26, 0, 53, 27), (26, 25, 28, 27), (25, 24, 29, 28), (24, 23, 30, 29), (23, 22, 31, 30), (22, 21, 32, 31), (21, 20, 33, 32), (20, 19, 34, 33), (19, 18, 35, 34), (18, 17, 36, 35), (17, 16, 37, 36), (16, 15, 38, 37), (15, 14, 39, 38), (14, 13, 40, 39), (13, 12, 41, 40), (12, 11, 42, 41), (11, 10, 43, 42), (10, 9, 44, 43), (9, 8, 45, 44), (8, 7, 46, 45), (7, 6, 47, 46), (6, 5, 48, 47), (4, 3, 50, 49), (3, 2, 51, 50), (2, 1, 52, 51), (1, 0, 53, 52), (52, 53, 54, 55), (51, 52, 55, 56), (50, 51, 56, 57), (49, 50, 57, 58), (47, 48, 59, 60), (46, 47, 60, 61), (45, 46, 61, 62), (44, 45, 62, 63), (43, 44, 63, 64), (42, 43, 64, 65), (41, 42, 65, 66), (40, 41, 66, 67), (39, 40, 67, 68), (38, 39, 68, 69), (37, 38, 69, 70), (36, 37, 70, 71), (35, 36, 71, 72), (34, 35, 72, 73), (33, 34, 73, 74), (32, 33, 74, 75), (31, 32, 75, 76), (30, 31, 76, 77), (29, 30, 77, 78), (28, 29, 78, 79), (27, 28, 79, 80), (27, 53, 54, 80), (80, 54, 107, 81), (80, 79, 82, 81), (79, 78, 83, 82), (78, 77, 84, 83), (77, 76, 85, 84), (76, 75, 86, 85), (75, 74, 87, 86), (74, 73, 88, 87), (73, 72, 89, 88), (72, 71, 90, 89), (71, 70, 91, 90), (70, 69, 92, 91), (69, 68, 93, 92), (68, 67, 94, 93), (67, 66, 95, 94), (66, 65, 96, 95), (65, 64, 97, 96), (64, 63, 98, 97), (63, 62, 99, 98), (62, 61, 100, 99), (61, 60, 101, 100), (60, 59, 102, 101), (58, 57, 104, 103), (57, 56, 105, 104), (56, 55, 106, 105), (55, 54, 107, 106), (106, 107, 108, 109), (105, 106, 109, 110), (104, 105, 110, 111), (103, 104, 111, 112), (101, 102, 113, 114), (100, 101, 114, 115), (99, 100, 115, 116), (98, 99, 116, 117), (97, 98, 117, 118), (96, 97, 118, 119), (95, 96, 119, 120), (94, 95, 120, 121), (93, 94, 121, 122), (92, 93, 122, 123), (91, 92, 123, 124), (90, 91, 124, 125), (89, 90, 125, 126), (88, 89, 126, 127), (87, 88, 127, 128), (86, 87, 128, 129), (85, 86, 129, 130), (84, 85, 130, 131), (83, 84, 131, 132), (82, 83, 132, 133), (81, 82, 133, 134), (81, 107, 108, 134), (134, 108, 161, 135), (134, 133, 136, 135), (133, 132, 137, 136), (132, 131, 138, 137), (131, 130, 139, 138), (130, 129, 140, 139), (129, 128, 141, 140), (128, 127, 142, 141), (127, 126, 143, 142), (126, 125, 144, 143), (125, 124, 145, 144), (124, 123, 146, 145), (123, 122, 147, 146), (122, 121, 148, 147), (121, 120, 149, 148), (120, 119, 150, 149), (119, 118, 151, 150), (118, 117, 152, 151), (117, 116, 153, 152), (116, 115, 154, 153), (115, 114, 155, 154), (114, 113, 156, 155), (112, 111, 158, 157), (111, 110, 159, 158), (110, 109, 160, 159), (109, 108, 161, 160), (160, 161, 162, 163), (159, 160, 163, 164), (158, 159, 164, 165), (157, 158, 165, 166), (155, 156, 167, 168), (154, 155, 168, 169), (153, 154, 169, 170), (152, 153, 170, 171), (151, 152, 171, 172), (150, 151, 172, 173), (149, 150, 173, 174), (148, 149, 174, 175), (147, 148, 175, 176), (146, 147, 176, 177), (145, 146, 177, 178), (144, 145, 178, 179), (143, 144, 179, 180), (142, 143, 180, 181), (141, 142, 181, 182), (140, 141, 182, 183), (139, 140, 183, 184), (138, 139, 184, 185), (137, 138, 185, 186), (136, 137, 186, 187), (135, 136, 187, 188), (135, 161, 162, 188), (188, 162, 215, 189), (188, 187, 190, 189), (187, 186, 191, 190), (186, 185, 192, 191), (185, 184, 193, 192), (184, 183, 194, 193), (183, 182, 195, 194), (182, 181, 196, 195), (181, 180, 197, 196), (180, 179, 198, 197), (179, 178, 199, 198), (178, 177, 200, 199), (177, 176, 201, 200), (176, 175, 202, 201), (175, 174, 203, 202), (174, 173, 204, 203), (173, 172, 205, 204), (172, 171, 206, 205), (171, 170, 207, 206), (170, 169, 208, 207), (169, 168, 209, 208), (168, 167, 210, 209), (166, 165, 212, 211), (165, 164, 213, 212), (164, 163, 214, 213), (163, 162, 215, 214), (214, 215, 216, 217), (213, 214, 217, 218), (212, 213, 218, 219), (211, 212, 219, 220), (209, 210, 221, 222), (208, 209, 222, 223), (207, 208, 223, 224), (206, 207, 224, 225), (205, 206, 225, 226), (204, 205, 226, 227), (203, 204, 227, 228), (202, 203, 228, 229), (201, 202, 229, 230), (200, 201, 230, 231), (199, 200, 231, 232), (198, 199, 232, 233), (197, 198, 233, 234), (196, 197, 234, 235), (195, 196, 235, 236), (194, 195, 236, 237), (193, 194, 237, 238), (192, 193, 238, 239), (191, 192, 239, 240), (190, 191, 240, 241), (189, 190, 241, 242), (189, 215, 216, 242), (242, 216, 269, 243), (242, 241, 244, 243), (241, 240, 245, 244), (240, 239, 246, 245), (239, 238, 247, 246), (238, 237, 248, 247), (237, 236, 249, 248), (236, 235, 250, 249), (235, 234, 251, 250), (234, 233, 252, 251), (233, 232, 253, 252), (232, 231, 254, 253), (231, 230, 255, 254), (230, 229, 256, 255), (229, 228, 257, 256), (228, 227, 258, 257), (227, 226, 259, 258), (226, 225, 260, 259), (225, 224, 261, 260), (224, 223, 262, 261), (223, 222, 263, 262), (222, 221, 264, 263), (220, 219, 266, 265), (219, 218, 267, 266), (218, 217, 268, 267), (217, 216, 269, 268), (268, 269, 270, 271), (267, 268, 271, 272), (266, 267, 272, 273), (265, 266, 273, 274), (263, 264, 275, 276), (262, 263, 276, 277), (261, 262, 277, 278), (260, 261, 278, 279), (259, 260, 279, 280), (258, 259, 280, 281), (257, 258, 281, 282), (256, 257, 282, 283), (255, 256, 283, 284), (254, 255, 284, 285), (253, 254, 285, 286), (252, 253, 286, 287), (251, 252, 287, 288), (250, 251, 288, 289), (249, 250, 289, 290), (248, 249, 290, 291), (247, 248, 291, 292), (246, 247, 292, 293), (245, 246, 293, 294), (244, 245, 294, 295), (243, 244, 295, 296), (243, 269, 270, 296), (296, 270, 323, 297), (296, 295, 298, 297), (295, 294, 299, 298), (294, 293, 300, 299), (293, 292, 301, 300), (292, 291, 302, 301), (291, 290, 303, 302), (290, 289, 304, 303), (289, 288, 305, 304), (288, 287, 306, 305), (287, 286, 307, 306), (286, 285, 308, 307), (285, 284, 309, 308), (284, 283, 310, 309), (283, 282, 311, 310), (282, 281, 312, 311), (281, 280, 313, 312), (280, 279, 314, 313), (279, 278, 315, 314), (278, 277, 316, 315), (277, 276, 317, 316), (276, 275, 318, 317), (274, 273, 320, 319), (273, 272, 321, 320), (272, 271, 322, 321), (271, 270, 323, 322), (322, 323, 324, 325), (321, 322, 325, 326), (320, 321, 326, 327), (319, 320, 327, 328), (317, 318, 329, 330), (316, 317, 330, 331), (315, 316, 331, 332), (314, 315, 332, 333), (313, 314, 333, 334), (312, 313, 334, 335), (311, 312, 335, 336), (310, 311, 336, 337), (309, 310, 337, 338), (308, 309, 338, 339), (307, 308, 339, 340), (306, 307, 340, 341), (305, 306, 341, 342), (304, 305, 342, 343), (303, 304, 343, 344), (302, 303, 344, 345), (301, 302, 345, 346), (300, 301, 346, 347), (299, 300, 347, 348), (298, 299, 348, 349), (297, 298, 349, 350), (297, 323, 324, 350), (350, 324, 377, 351), (350, 349, 352, 351), (349, 348, 353, 352), (348, 347, 354, 353), (347, 346, 355, 354), (346, 345, 356, 355), (345, 344, 357, 356), (344, 343, 358, 357), (343, 342, 359, 358), (342, 341, 360, 359), (341, 340, 361, 360), (340, 339, 362, 361), (339, 338, 363, 362), (338, 337, 364, 363), (337, 336, 365, 364), (336, 335, 366, 365), (335, 334, 367, 366), (334, 333, 368, 367), (333, 332, 369, 368), (332, 331, 370, 369), (331, 330, 371, 370), (330, 329, 372, 371), (328, 327, 374, 373), (327, 326, 375, 374), (326, 325, 376, 375), (325, 324, 377, 376), (376, 377, 378, 379), (375, 376, 379, 380), (374, 375, 380, 381), (373, 374, 381, 382), (371, 372, 383, 384), (370, 371, 384, 385), (369, 370, 385, 386), (368, 369, 386, 387), (367, 368, 387, 388), (366, 367, 388, 389), (365, 366, 389, 390), (364, 365, 390, 391), (363, 364, 391, 392), (362, 363, 392, 393), (361, 362, 393, 394), (360, 361, 394, 395), (359, 360, 395, 396), (358, 359, 396, 397), (357, 358, 397, 398), (356, 357, 398, 399), (355, 356, 399, 400), (354, 355, 400, 401), (353, 354, 401, 402), (352, 353, 402, 403), (351, 352, 403, 404), (351, 377, 378, 404), (404, 378, 431, 405), (404, 403, 406, 405), (403, 402, 407, 406), (402, 401, 408, 407), (401, 400, 409, 408), (400, 399, 410, 409), (399, 398, 411, 410), (398, 397, 412, 411), (397, 396, 413, 412), (396, 395, 414, 413), (395, 394, 415, 414), (394, 393, 416, 415), (393, 392, 417, 416), (392, 391, 418, 417), (391, 390, 419, 418), (390, 389, 420, 419), (389, 388, 421, 420), (388, 387, 422, 421), (387, 386, 423, 422), (386, 385, 424, 423), (385, 384, 425, 424), (384, 383, 426, 425), (382, 381, 428, 427), (381, 380, 429, 428), (380, 379, 430, 429), (379, 378, 431, 430), (430, 431, 432, 433), (429, 430, 433, 434), (428, 429, 434, 435), (427, 428, 435, 436), (425, 426, 437, 438), (424, 425, 438, 439), (423, 424, 439, 440), (422, 423, 440, 441), (421, 422, 441, 442), (420, 421, 442, 443), (419, 420, 443, 444), (418, 419, 444, 445), (417, 418, 445, 446), (416, 417, 446, 447), (415, 416, 447, 448), (414, 415, 448, 449), (413, 414, 449, 450), (412, 413, 450, 451), (411, 412, 451, 452), (410, 411, 452, 453), (409, 410, 453, 454), (408, 409, 454, 455), (407, 408, 455, 456), (406, 407, 456, 457), (405, 406, 457, 458), (405, 431, 432, 458), (458, 432, 485, 459), (458, 457, 460, 459), (457, 456, 461, 460), (456, 455, 462, 461), (455, 454, 463, 462), (454, 453, 464, 463), (453, 452, 465, 464), (452, 451, 466, 465), (451, 450, 467, 466), (450, 449, 468, 467), (449, 448, 469, 468), (448, 447, 470, 469), (447, 446, 471, 470), (446, 445, 472, 471), (445, 444, 473, 472), (444, 443, 474, 473), (443, 442, 475, 474), (442, 441, 476, 475), (441, 440, 477, 476), (440, 439, 478, 477), (439, 438, 479, 478), (438, 437, 480, 479), (436, 435, 482, 481), (435, 434, 483, 482), (434, 433, 484, 483), (433, 432, 485, 484), (484, 485, 486, 487), (483, 484, 487, 488), (482, 483, 488, 489), (481, 482, 489, 490), (479, 480, 491, 492), (478, 479, 492, 493), (477, 478, 493, 494), (476, 477, 494, 495), (475, 476, 495, 496), (474, 475, 496, 497), (473, 474, 497, 498), (472, 473, 498, 499), (471, 472, 499, 500), (470, 471, 500, 501), (469, 470, 501, 502), (468, 469, 502, 503), (467, 468, 503, 504), (466, 467, 504, 505), (465, 466, 505, 506), (464, 465, 506, 507), (463, 464, 507, 508), (462, 463, 508, 509), (461, 462, 509, 510), (460, 461, 510, 511), (459, 460, 511, 512), (459, 485, 486, 512), (512, 486, 539, 513), (512, 511, 514, 513), (511, 510, 515, 514), (510, 509, 516, 515), (509, 508, 517, 516), (508, 507, 518, 517), (507, 506, 519, 518), (506, 505, 520, 519), (505, 504, 521, 520), (504, 503, 522, 521), (503, 502, 523, 522), (502, 501, 524, 523), (501, 500, 525, 524), (500, 499, 526, 525), (499, 498, 527, 526), (498, 497, 528, 527), (497, 496, 529, 528), (496, 495, 530, 529), (495, 494, 531, 530), (494, 493, 532, 531), (493, 492, 533, 532), (492, 491, 534, 533), (490, 489, 536, 535), (489, 488, 537, 536), (488, 487, 538, 537), (487, 486, 539, 538), (538, 539, 540, 541), (537, 538, 541, 542), (536, 537, 542, 543), (535, 536, 543, 544), (533, 534, 545, 546), (532, 533, 546, 547), (531, 532, 547, 548), (530, 531, 548, 549), (529, 530, 549, 550), (528, 529, 550, 551), (527, 528, 551, 552), (526, 527, 552, 553), (525, 526, 553, 554), (524, 525, 554, 555), (523, 524, 555, 556), (522, 523, 556, 557), (521, 522, 557, 558), (520, 521, 558, 559), (519, 520, 559, 560), (518, 519, 560, 561), (517, 518, 561, 562), (516, 517, 562, 563), (515, 516, 563, 564), (514, 515, 564, 565), (513, 514, 565, 566), (513, 539, 540, 566), (567, 599, 600, 568), (568, 600, 601, 569), (569, 601, 602, 570), (570, 602, 603, 571), (571, 603, 604, 572), (572, 604, 605, 573), (573, 605, 606, 574), (574, 606, 607, 575), (575, 607, 608, 576), (576, 608, 609, 577), (577, 609, 610, 578), (578, 610, 611, 579), (579, 611, 612, 580), (580, 612, 613, 581), (581, 613, 614, 582), (582, 614, 615, 583), (583, 615, 616, 584), (584, 616, 617, 585), (585, 617, 618, 586), (586, 618, 619, 587), (587, 619, 620, 588), (588, 620, 621, 589), (589, 621, 622, 590), (590, 622, 623, 591), (591, 623, 624, 592), (592, 624, 625, 593), (593, 625, 626, 594), (594, 626, 627, 595), (595, 627, 628, 596), (596, 628, 629, 597), (597, 629, 630, 598), (598, 630, 599, 567), (600, 599, 631, 632), (601, 600, 632, 633), (602, 601, 633, 634), (603, 602, 634, 635), (604, 603, 635, 636), (605, 604, 636, 637), (606, 605, 637, 638), (607, 606, 638, 639), (608, 607, 639, 640), (609, 608, 640, 641), (610, 609, 641, 642), (611, 610, 642, 643), (612, 611, 643, 644), (613, 612, 644, 645), (614, 613, 645, 646), (615, 614, 646, 647), (616, 615, 647, 648), (617, 616, 648, 649), (618, 617, 649, 650), (619, 618, 650, 651), (620, 619, 651, 652), (621, 620, 652, 653), (622, 621, 653, 654), (623, 622, 654, 655), (624, 623, 655, 656), (625, 624, 656, 657), (626, 625, 657, 658), (627, 626, 658, 659), (628, 627, 659, 660), (629, 628, 660, 661), (630, 629, 661, 662), (599, 630, 662, 631), (632, 631, 663, 664), (633, 632, 664, 665), (634, 633, 665, 666), (635, 634, 666, 667), (636, 635, 667, 668), (637, 636, 668, 669), (638, 637, 669, 670), (639, 638, 670, 671), (640, 639, 671, 672), (641, 640, 672, 673), (642, 641, 673, 674), (643, 642, 674, 675), (644, 643, 675, 676), (645, 644, 676, 677), (646, 645, 677, 678), (647, 646, 678, 679), (648, 647, 679, 680), (649, 648, 680, 681), (650, 649, 681, 682), (651, 650, 682, 683), (652, 651, 683, 684), (653, 652, 684, 685), (654, 653, 685, 686), (655, 654, 686, 687), (656, 655, 687, 688), (657, 656, 688, 689), (658, 657, 689, 690), (659, 658, 690, 691), (660, 659, 691, 692), (661, 660, 692, 693), (662, 661, 693, 694), (631, 662, 694, 663), (664, 663, 695, 696), (665, 664, 696, 697), (666, 665, 697, 698), (667, 666, 698, 699), (668, 667, 699, 700), (669, 668, 700, 701), (670, 669, 701, 702), (671, 670, 702, 703), (672, 671, 703, 704), (673, 672, 704, 705), (674, 673, 705, 706), (675, 674, 706, 707), (676, 675, 707, 708), (677, 676, 708, 709), (678, 677, 709, 710), (679, 678, 710, 711), (680, 679, 711, 712), (681, 680, 712, 713), (682, 681, 713, 714), (683, 682, 714, 715), (684, 683, 715, 716), (685, 684, 716, 717), (686, 685, 717, 718), (687, 686, 718, 719), (688, 687, 719, 720), (689, 688, 720, 721), (690, 689, 721, 722), (691, 690, 722, 723), (692, 691, 723, 724), (693, 692, 724, 725), (694, 693, 725, 726), (663, 694, 726, 695), (696, 695, 727, 728), (697, 696, 728, 729), (698, 697, 729, 730), (699, 698, 730, 731), (700, 699, 731, 732), (701, 700, 732, 733), (702, 701, 733, 734), (703, 702, 734, 735), (704, 703, 735, 736), (705, 704, 736, 737), (706, 705, 737, 738), (707, 706, 738, 739), (708, 707, 739, 740), (709, 708, 740, 741), (710, 709, 741, 742), (711, 710, 742, 743), (712, 711, 743, 744), (713, 712, 744, 745), (714, 713, 745, 746), (715, 714, 746, 747), (716, 715, 747, 748), (717, 716, 748, 749), (718, 717, 749, 750), (719, 718, 750, 751), (720, 719, 751, 752), (721, 720, 752, 753), (722, 721, 753, 754), (723, 722, 754, 755), (724, 723, 755, 756), (725, 724, 756, 757), (726, 725, 757, 758), (695, 726, 758, 727), (728, 727, 759, 760), (729, 728, 760, 761), (730, 729, 761, 762), (731, 730, 762, 763), (732, 731, 763, 764), (733, 732, 764, 765), (734, 733, 765, 766), (735, 734, 766, 767), (736, 735, 767, 768), (737, 736, 768, 769), (738, 737, 769, 770), (739, 738, 770, 771), (740, 739, 771, 772), (741, 740, 772, 773), (742, 741, 773, 774), (743, 742, 774, 775), (744, 743, 775, 776), (745, 744, 776, 777), (746, 745, 777, 778), (747, 746, 778, 779), (748, 747, 779, 780), (749, 748, 780, 781), (750, 749, 781, 782), (751, 750, 782, 783), (752, 751, 783, 784), (753, 752, 784, 785), (754, 753, 785, 786), (755, 754, 786, 787), (756, 755, 787, 788), (757, 756, 788, 789), (758, 757, 789, 790), (727, 758, 790, 759), (567, 568, 792, 791), (568, 569, 793, 792), (569, 570, 794, 793), (570, 571, 795, 794), (571, 572, 796, 795), (572, 573, 797, 796), (573, 574, 798, 797), (574, 575, 799, 798), (575, 576, 800, 799), (576, 577, 801, 800), (577, 578, 802, 801), (578, 579, 803, 802), (579, 580, 804, 803), (580, 581, 805, 804), (581, 582, 806, 805), (582, 583, 807, 806), (583, 584, 808, 807), (584, 585, 809, 808), (585, 586, 810, 809), (586, 587, 811, 810), (587, 588, 812, 811), (588, 589, 813, 812), (589, 590, 814, 813), (590, 591, 815, 814), (591, 592, 816, 815), (592, 593, 817, 816), (593, 594, 818, 817), (594, 595, 819, 818), (595, 596, 820, 819), (596, 597, 821, 820), (597, 598, 822, 821), (598, 567, 791, 822), (791, 792, 823, 824), (792, 793, 825, 823), (793, 794, 826, 825), (794, 795, 827, 826), (795, 796, 828, 827), (796, 797, 829, 828), (797, 798, 830, 829), (798, 799, 831, 830), (799, 800, 832, 831), (800, 801, 833, 832), (801, 802, 834, 833), (802, 803, 835, 834), (803, 804, 836, 835), (804, 805, 837, 836), (805, 806, 838, 837), (806, 807, 839, 838), (807, 808, 840, 839), (808, 809, 841, 840), (809, 810, 842, 841), (810, 811, 843, 842), (811, 812, 844, 843), (812, 813, 845, 844), (813, 814, 846, 845), (814, 815, 847, 846), (815, 816, 848, 847), (816, 817, 849, 848), (817, 818, 850, 849), (818, 819, 851, 850), (819, 820, 852, 851), (820, 821, 853, 852), (821, 822, 854, 853), (822, 791, 824, 854), (824, 823, 856, 855), (823, 825, 857, 856), (825, 826, 858, 857), (826, 827, 859, 858), (827, 828, 860, 859), (828, 829, 861, 860), (829, 830, 862, 861), (830, 831, 863, 862), (831, 832, 864, 863), (832, 833, 865, 864), (833, 834, 866, 865), (834, 835, 867, 866), (835, 836, 868, 867), (836, 837, 869, 868), (837, 838, 870, 869), (838, 839, 871, 870), (839, 840, 872, 871), (840, 841, 873, 872), (841, 842, 874, 873), (842, 843, 875, 874), (843, 844, 876, 875), (844, 845, 877, 876), (845, 846, 878, 877), (846, 847, 879, 878), (847, 848, 880, 879), (848, 849, 881, 880), (849, 850, 882, 881), (850, 851, 883, 882), (851, 852, 884, 883), (852, 853, 885, 884), (853, 854, 886, 885), (854, 824, 855, 886), (855, 856, 888, 887), (856, 857, 889, 888), (857, 858, 890, 889), (858, 859, 891, 890), (859, 860, 892, 891), (860, 861, 893, 892), (861, 862, 894, 893), (862, 863, 895, 894), (863, 864, 896, 895), (864, 865, 897, 896), (865, 866, 898, 897), (866, 867, 899, 898), (867, 868, 900, 899), (868, 869, 901, 900), (869, 870, 902, 901), (870, 871, 903, 902), (871, 872, 904, 903), (872, 873, 905, 904), (873, 874, 906, 905), (874, 875, 907, 906), (875, 876, 908, 907), (876, 877, 909, 908), (877, 878, 910, 909), (878, 879, 911, 910), (879, 880, 912, 911), (880, 881, 913, 912), (881, 882, 914, 913), (882, 883, 915, 914), (883, 884, 916, 915), (884, 885, 917, 916), (885, 886, 918, 917), (886, 855, 887, 918), (887, 888, 919, 920), (888, 889, 921, 919), (889, 890, 922, 921), (890, 891, 923, 922), (891, 892, 924, 923), (892, 893, 925, 924), (893, 894, 926, 925), (894, 895, 927, 926), (895, 896, 928, 927), (896, 897, 929, 928), (897, 898, 930, 929), (898, 899, 931, 930), (899, 900, 932, 931), (900, 901, 933, 932), (901, 902, 934, 933), (902, 903, 935, 934), (903, 904, 936, 935), (904, 905, 937, 936), (905, 906, 938, 937), (906, 907, 939, 938), (907, 908, 940, 939), (908, 909, 941, 940), (909, 910, 942, 941), (910, 911, 943, 942), (911, 912, 944, 943), (912, 913, 945, 944), (913, 914, 946, 945), (914, 915, 947, 946), (915, 916, 948, 947), (916, 917, 949, 948), (917, 918, 950, 949), (918, 887, 920, 950), (920, 919, 951, 952), (919, 921, 953, 951), (921, 922, 954, 953), (922, 923, 955, 954), (923, 924, 956, 955), (924, 925, 957, 956), (925, 926, 958, 957), (926, 927, 959, 958), (927, 928, 960, 959), (928, 929, 961, 960), (929, 930, 962, 961), (930, 931, 963, 962), (931, 932, 964, 963), (932, 933, 965, 964), (933, 934, 966, 965), (934, 935, 967, 966), (935, 936, 968, 967), (936, 937, 969, 968), (937, 938, 970, 969), (938, 939, 971, 970), (939, 940, 972, 971), (940, 941, 973, 972), (941, 942, 974, 973), (942, 943, 975, 974), (943, 944, 976, 975), (944, 945, 977, 976), (945, 946, 978, 977), (946, 947, 979, 978), (947, 948, 980, 979), (948, 949, 981, 980), (949, 950, 982, 981), (950, 920, 952, 982), (952, 951, 984, 983), (951, 953, 985, 984), (953, 954, 986, 985), (954, 955, 987, 986), (955, 956, 988, 987), (956, 957, 989, 988), (957, 958, 990, 989), (958, 959, 991, 990), (959, 960, 992, 991), (960, 961, 993, 992), (961, 962, 994, 993), (962, 963, 995, 994), (963, 964, 996, 995), (964, 965, 997, 996), (965, 966, 998, 997), (966, 967, 999, 998), (967, 968, 1000, 999), (968, 969, 1001, 1000), (969, 970, 1002, 1001), (970, 971, 1003, 1002), (971, 972, 1004, 1003), (972, 973, 1005, 1004), (973, 974, 1006, 1005), (974, 975, 1007, 1006), (975, 976, 1008, 1007), (976, 977, 1009, 1008), (977, 978, 1010, 1009), (978, 979, 1011, 1010), (979, 980, 1012, 1011), (980, 981, 1013, 1012), (981, 982, 1014, 1013), (982, 952, 983, 1014)])
me_circle.polygons.foreach_set('use_smooth', [True] * 936)
me_circle.materials.append(mat_material)
me_circle.use_remesh_preserve_volume = False
me_circle.use_remesh_preserve_attributes = False
me_circle.use_mirror_vertex_groups = False
me_circle.update()

# ---- objects
ob_circle = bpy.data.objects.new('Circle', me_circle)

# ---- transforms, parenting, visibility, modifiers, constraints
ob_circle.location = (0.0, 0.0, -2.415)
ob_circle.rotation_euler = (1.571, -0.0, 0.0)
ob_circle.lock_rotations_4d = False
ob_circle.empty_display_type = 'ARROWS'
ob_circle.color = (0.0, 0.0, 0.0, 1.0)
ob_circle.lineart.crease_threshold = 0.0
_m = ob_circle.modifiers.new('Mirror', 'MIRROR')
_m.use_axis = (False, False, True)
_m.use_clip = True
_m.use_mirror_vertex_groups = False
_m = ob_circle.modifiers.new('Auto Smooth', 'NODES')
_m.node_group = ng_auto_smooth
_gi = [s.identifier for s in ng_auto_smooth.interface.items_tree if s.item_type == 'SOCKET' and s.in_out == 'INPUT']
_m[_gi[1]] = 1.047  # Angle

# ---- collection membership
col_collection_1.objects.link(ob_circle)

# ---- scene / render settings (as saved in the file)
scene.frame_start = 1; scene.frame_end = 250; scene.frame_set(1)
scene.render.engine = 'BLENDER_EEVEE_NEXT'
scene.render.image_settings.file_format = 'JPEG'
scene.render.image_settings.color_mode = 'RGB'
scene.render.image_settings.compression = 90
scene.render.resolution_x = 800
scene.render.resolution_y = 600
scene.render.pixel_aspect_x = 100.0
scene.render.pixel_aspect_y = 100.0
scene.render.fps = 25
scene.render.dither_intensity = 0.0
scene.render.use_compositing = False
scene.render.use_sequencer = False
scene.render.bake_margin = 2
scene.render.bake_bias = 0.0
scene.render.use_stamp_time = False
scene.render.use_stamp_date = False
scene.render.use_stamp_frame = False
scene.render.use_stamp_camera = False
scene.render.use_stamp_scene = False
scene.render.use_stamp_filename = False
scene.render.use_stamp_render_time = False
scene.render.stamp_font_size = 0
scene.cycles.use_denoising = False
scene.cycles.samples = 10
scene.cycles.sampling_pattern = 'TABULATED_SOBOL'
scene.cycles.light_sampling_threshold = 0.0
scene.cycles.use_adaptive_sampling = False
scene.cycles.use_light_tree = False
scene.cycles.blur_glossy = 0.0
scene.cycles.volume_bounces = 1
scene.cycles.pixel_filter_type = 'GAUSSIAN'
scene.cycles.sample_clamp_indirect = 0.0
scene.view_settings.view_transform = 'Raw'
bpy.context.view_layer.update()

# ---- added for rendering (the .blend has no active camera): camera
cam_auto = bpy.data.cameras.new('AutoCamera')
cam_auto.lens = 50.0
cam_auto.sensor_width = 36.0
cam_auto.clip_end = 1000.0
ob_auto_camera = bpy.data.objects.new('AutoCamera', cam_auto)
scene.collection.objects.link(ob_auto_camera)
ob_auto_camera.location = (7.5594, -9.07128, 7.38243)
ob_auto_camera.rotation_euler = (1.09748, -7.21219e-08, 0.694738)
scene.camera = ob_auto_camera
bpy.context.view_layer.update()
